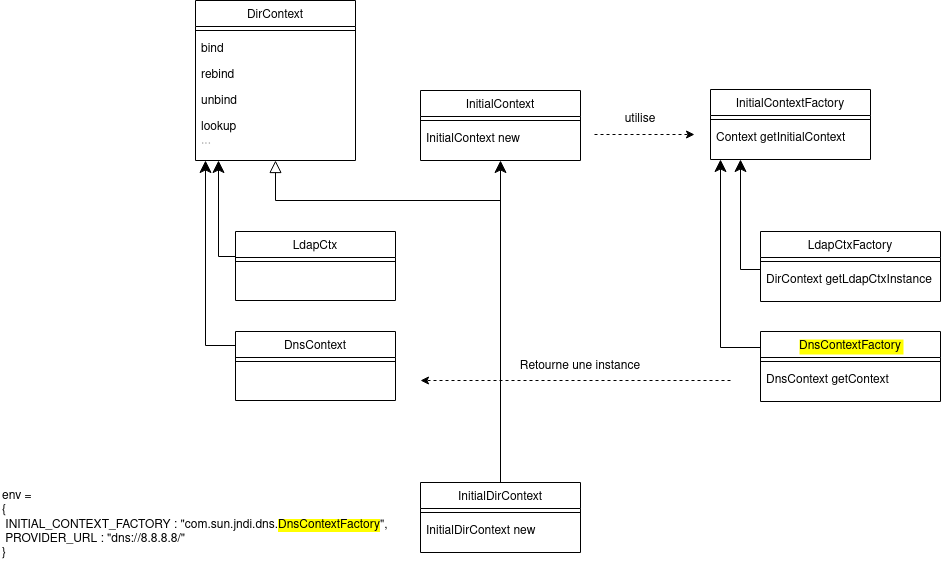

The diagram above was exported from draw.io. Its source (the exported page's mxGraphModel, read from the mxfile embedded in the PNG):
<mxGraphModel dx="1929" dy="561" grid="1" gridSize="10" guides="1" tooltips="1" connect="1" arrows="1" fold="1" page="1" pageScale="1" pageWidth="827" pageHeight="1169" math="0" shadow="0">
  <root>
    <mxCell id="WIyWlLk6GJQsqaUBKTNV-0" />
    <mxCell id="WIyWlLk6GJQsqaUBKTNV-1" parent="WIyWlLk6GJQsqaUBKTNV-0" />
    <mxCell id="zkfFHV4jXpPFQw0GAbJ--0" value="InitialContextFactory" style="swimlane;fontStyle=0;align=center;verticalAlign=top;childLayout=stackLayout;horizontal=1;startSize=26;horizontalStack=0;resizeParent=1;resizeLast=0;collapsible=1;marginBottom=0;rounded=0;shadow=0;strokeWidth=1;" parent="WIyWlLk6GJQsqaUBKTNV-1" vertex="1">
      <mxGeometry x="520" y="129" width="160" height="70" as="geometry">
        <mxRectangle x="230" y="140" width="160" height="26" as="alternateBounds" />
      </mxGeometry>
    </mxCell>
    <mxCell id="zkfFHV4jXpPFQw0GAbJ--4" value="" style="line;html=1;strokeWidth=1;align=left;verticalAlign=middle;spacingTop=-1;spacingLeft=3;spacingRight=3;rotatable=0;labelPosition=right;points=[];portConstraint=eastwest;" parent="zkfFHV4jXpPFQw0GAbJ--0" vertex="1">
      <mxGeometry y="26" width="160" height="8" as="geometry" />
    </mxCell>
    <mxCell id="zkfFHV4jXpPFQw0GAbJ--5" value="Context getInitialContext" style="text;align=left;verticalAlign=top;spacingLeft=4;spacingRight=4;overflow=hidden;rotatable=0;points=[[0,0.5],[1,0.5]];portConstraint=eastwest;" parent="zkfFHV4jXpPFQw0GAbJ--0" vertex="1">
      <mxGeometry y="34" width="160" height="26" as="geometry" />
    </mxCell>
    <mxCell id="zkfFHV4jXpPFQw0GAbJ--6" value="DnsContextFactory" style="swimlane;fontStyle=0;align=center;verticalAlign=top;childLayout=stackLayout;horizontal=1;startSize=26;horizontalStack=0;resizeParent=1;resizeLast=0;collapsible=1;marginBottom=0;rounded=0;shadow=0;strokeWidth=1;labelBackgroundColor=#FFFF00;" parent="WIyWlLk6GJQsqaUBKTNV-1" vertex="1">
      <mxGeometry x="570" y="371" width="180" height="70" as="geometry">
        <mxRectangle x="130" y="380" width="160" height="26" as="alternateBounds" />
      </mxGeometry>
    </mxCell>
    <mxCell id="zkfFHV4jXpPFQw0GAbJ--9" value="" style="line;html=1;strokeWidth=1;align=left;verticalAlign=middle;spacingTop=-1;spacingLeft=3;spacingRight=3;rotatable=0;labelPosition=right;points=[];portConstraint=eastwest;" parent="zkfFHV4jXpPFQw0GAbJ--6" vertex="1">
      <mxGeometry y="26" width="180" height="8" as="geometry" />
    </mxCell>
    <mxCell id="zkfFHV4jXpPFQw0GAbJ--11" value="DnsContext getContext" style="text;align=left;verticalAlign=top;spacingLeft=4;spacingRight=4;overflow=hidden;rotatable=0;points=[[0,0.5],[1,0.5]];portConstraint=eastwest;" parent="zkfFHV4jXpPFQw0GAbJ--6" vertex="1">
      <mxGeometry y="34" width="180" height="26" as="geometry" />
    </mxCell>
    <mxCell id="zkfFHV4jXpPFQw0GAbJ--12" value="" style="endArrow=classic;endSize=10;endFill=1;shadow=0;strokeWidth=1;rounded=0;edgeStyle=elbowEdgeStyle;elbow=vertical;exitX=0;exitY=0.5;exitDx=0;exitDy=0;" parent="WIyWlLk6GJQsqaUBKTNV-1" source="zkfFHV4jXpPFQw0GAbJ--11" edge="1">
      <mxGeometry width="160" relative="1" as="geometry">
        <mxPoint x="571" y="359" as="sourcePoint" />
        <mxPoint x="530" y="199" as="targetPoint" />
        <Array as="points">
          <mxPoint x="520" y="387" />
        </Array>
      </mxGeometry>
    </mxCell>
    <mxCell id="PTSrCNzMvrlWuMaU5__j-0" value="env =&lt;br&gt;&lt;div&gt;{ &lt;br&gt;&lt;/div&gt;&lt;div&gt;&amp;nbsp;INITIAL_CONTEXT_FACTORY : &quot;com.sun.jndi.dns.&lt;span style=&quot;background-color: rgb(255 , 255 , 0)&quot;&gt;DnsContextFactory&lt;/span&gt;&quot;,&lt;/div&gt;&lt;div&gt;&amp;nbsp;PROVIDER_URL : &quot;dns://8.8.8.8/&quot;&lt;/div&gt;&lt;div&gt;}&lt;br&gt;&lt;/div&gt;" style="text;whiteSpace=wrap;html=1;" vertex="1" parent="WIyWlLk6GJQsqaUBKTNV-1">
      <mxGeometry x="-190" y="522" width="400" height="70" as="geometry" />
    </mxCell>
    <mxCell id="PTSrCNzMvrlWuMaU5__j-1" value="InitialContext" style="swimlane;fontStyle=0;align=center;verticalAlign=top;childLayout=stackLayout;horizontal=1;startSize=26;horizontalStack=0;resizeParent=1;resizeLast=0;collapsible=1;marginBottom=0;rounded=0;shadow=0;strokeWidth=1;" vertex="1" parent="WIyWlLk6GJQsqaUBKTNV-1">
      <mxGeometry x="230" y="130" width="160" height="70" as="geometry">
        <mxRectangle x="230" y="140" width="160" height="26" as="alternateBounds" />
      </mxGeometry>
    </mxCell>
    <mxCell id="PTSrCNzMvrlWuMaU5__j-2" value="" style="line;html=1;strokeWidth=1;align=left;verticalAlign=middle;spacingTop=-1;spacingLeft=3;spacingRight=3;rotatable=0;labelPosition=right;points=[];portConstraint=eastwest;" vertex="1" parent="PTSrCNzMvrlWuMaU5__j-1">
      <mxGeometry y="26" width="160" height="8" as="geometry" />
    </mxCell>
    <mxCell id="PTSrCNzMvrlWuMaU5__j-3" value="InitialContext new" style="text;align=left;verticalAlign=top;spacingLeft=4;spacingRight=4;overflow=hidden;rotatable=0;points=[[0,0.5],[1,0.5]];portConstraint=eastwest;" vertex="1" parent="PTSrCNzMvrlWuMaU5__j-1">
      <mxGeometry y="34" width="160" height="26" as="geometry" />
    </mxCell>
    <mxCell id="PTSrCNzMvrlWuMaU5__j-4" value="InitialDirContext" style="swimlane;fontStyle=0;align=center;verticalAlign=top;childLayout=stackLayout;horizontal=1;startSize=26;horizontalStack=0;resizeParent=1;resizeLast=0;collapsible=1;marginBottom=0;rounded=0;shadow=0;strokeWidth=1;" vertex="1" parent="WIyWlLk6GJQsqaUBKTNV-1">
      <mxGeometry x="230" y="522" width="160" height="70" as="geometry">
        <mxRectangle x="130" y="380" width="160" height="26" as="alternateBounds" />
      </mxGeometry>
    </mxCell>
    <mxCell id="PTSrCNzMvrlWuMaU5__j-5" value="" style="line;html=1;strokeWidth=1;align=left;verticalAlign=middle;spacingTop=-1;spacingLeft=3;spacingRight=3;rotatable=0;labelPosition=right;points=[];portConstraint=eastwest;" vertex="1" parent="PTSrCNzMvrlWuMaU5__j-4">
      <mxGeometry y="26" width="160" height="8" as="geometry" />
    </mxCell>
    <mxCell id="PTSrCNzMvrlWuMaU5__j-6" value="InitialDirContext new" style="text;align=left;verticalAlign=top;spacingLeft=4;spacingRight=4;overflow=hidden;rotatable=0;points=[[0,0.5],[1,0.5]];portConstraint=eastwest;" vertex="1" parent="PTSrCNzMvrlWuMaU5__j-4">
      <mxGeometry y="34" width="160" height="26" as="geometry" />
    </mxCell>
    <mxCell id="PTSrCNzMvrlWuMaU5__j-7" value="" style="endArrow=classic;endSize=10;endFill=1;shadow=0;strokeWidth=1;rounded=0;edgeStyle=elbowEdgeStyle;elbow=vertical;" edge="1" parent="WIyWlLk6GJQsqaUBKTNV-1" source="PTSrCNzMvrlWuMaU5__j-4" target="PTSrCNzMvrlWuMaU5__j-1">
      <mxGeometry width="160" relative="1" as="geometry">
        <mxPoint x="210" y="213" as="sourcePoint" />
        <mxPoint x="210" y="213" as="targetPoint" />
      </mxGeometry>
    </mxCell>
    <mxCell id="PTSrCNzMvrlWuMaU5__j-8" value="DirContext" style="swimlane;fontStyle=0;align=center;verticalAlign=top;childLayout=stackLayout;horizontal=1;startSize=26;horizontalStack=0;resizeParent=1;resizeLast=0;collapsible=1;marginBottom=0;rounded=0;shadow=0;strokeWidth=1;" vertex="1" parent="WIyWlLk6GJQsqaUBKTNV-1">
      <mxGeometry x="5" y="40" width="160" height="160" as="geometry">
        <mxRectangle x="230" y="140" width="160" height="26" as="alternateBounds" />
      </mxGeometry>
    </mxCell>
    <mxCell id="PTSrCNzMvrlWuMaU5__j-9" value="" style="line;html=1;strokeWidth=1;align=left;verticalAlign=middle;spacingTop=-1;spacingLeft=3;spacingRight=3;rotatable=0;labelPosition=right;points=[];portConstraint=eastwest;" vertex="1" parent="PTSrCNzMvrlWuMaU5__j-8">
      <mxGeometry y="26" width="160" height="8" as="geometry" />
    </mxCell>
    <mxCell id="PTSrCNzMvrlWuMaU5__j-10" value="bind" style="text;align=left;verticalAlign=top;spacingLeft=4;spacingRight=4;overflow=hidden;rotatable=0;points=[[0,0.5],[1,0.5]];portConstraint=eastwest;" vertex="1" parent="PTSrCNzMvrlWuMaU5__j-8">
      <mxGeometry y="34" width="160" height="26" as="geometry" />
    </mxCell>
    <mxCell id="PTSrCNzMvrlWuMaU5__j-12" value="rebind" style="text;align=left;verticalAlign=top;spacingLeft=4;spacingRight=4;overflow=hidden;rotatable=0;points=[[0,0.5],[1,0.5]];portConstraint=eastwest;" vertex="1" parent="PTSrCNzMvrlWuMaU5__j-8">
      <mxGeometry y="60" width="160" height="26" as="geometry" />
    </mxCell>
    <mxCell id="PTSrCNzMvrlWuMaU5__j-13" value="unbind" style="text;align=left;verticalAlign=top;spacingLeft=4;spacingRight=4;overflow=hidden;rotatable=0;points=[[0,0.5],[1,0.5]];portConstraint=eastwest;" vertex="1" parent="PTSrCNzMvrlWuMaU5__j-8">
      <mxGeometry y="86" width="160" height="26" as="geometry" />
    </mxCell>
    <mxCell id="PTSrCNzMvrlWuMaU5__j-14" value="lookup&#10;...&#10;" style="text;align=left;verticalAlign=top;spacingLeft=4;spacingRight=4;overflow=hidden;rotatable=0;points=[[0,0.5],[1,0.5]];portConstraint=eastwest;" vertex="1" parent="PTSrCNzMvrlWuMaU5__j-8">
      <mxGeometry y="112" width="160" height="26" as="geometry" />
    </mxCell>
    <mxCell id="PTSrCNzMvrlWuMaU5__j-11" value="" style="endArrow=block;endSize=10;endFill=0;shadow=0;strokeWidth=1;rounded=0;edgeStyle=elbowEdgeStyle;elbow=vertical;entryX=0.5;entryY=1;entryDx=0;entryDy=0;exitX=0.5;exitY=0;exitDx=0;exitDy=0;" edge="1" parent="WIyWlLk6GJQsqaUBKTNV-1" source="PTSrCNzMvrlWuMaU5__j-4" target="PTSrCNzMvrlWuMaU5__j-8">
      <mxGeometry width="160" relative="1" as="geometry">
        <mxPoint x="209" y="275" as="sourcePoint" />
        <mxPoint x="320" y="210" as="targetPoint" />
        <Array as="points">
          <mxPoint x="180" y="240" />
        </Array>
      </mxGeometry>
    </mxCell>
    <mxCell id="PTSrCNzMvrlWuMaU5__j-15" value="LdapCtx" style="swimlane;fontStyle=0;align=center;verticalAlign=top;childLayout=stackLayout;horizontal=1;startSize=26;horizontalStack=0;resizeParent=1;resizeLast=0;collapsible=1;marginBottom=0;rounded=0;shadow=0;strokeWidth=1;" vertex="1" parent="WIyWlLk6GJQsqaUBKTNV-1">
      <mxGeometry x="45" y="271" width="160" height="69" as="geometry">
        <mxRectangle x="130" y="380" width="160" height="26" as="alternateBounds" />
      </mxGeometry>
    </mxCell>
    <mxCell id="PTSrCNzMvrlWuMaU5__j-16" value="" style="line;html=1;strokeWidth=1;align=left;verticalAlign=middle;spacingTop=-1;spacingLeft=3;spacingRight=3;rotatable=0;labelPosition=right;points=[];portConstraint=eastwest;" vertex="1" parent="PTSrCNzMvrlWuMaU5__j-15">
      <mxGeometry y="26" width="160" height="8" as="geometry" />
    </mxCell>
    <mxCell id="PTSrCNzMvrlWuMaU5__j-21" value="DnsContext" style="swimlane;fontStyle=0;align=center;verticalAlign=top;childLayout=stackLayout;horizontal=1;startSize=26;horizontalStack=0;resizeParent=1;resizeLast=0;collapsible=1;marginBottom=0;rounded=0;shadow=0;strokeWidth=1;" vertex="1" parent="WIyWlLk6GJQsqaUBKTNV-1">
      <mxGeometry x="45" y="371" width="160" height="69" as="geometry">
        <mxRectangle x="130" y="380" width="160" height="26" as="alternateBounds" />
      </mxGeometry>
    </mxCell>
    <mxCell id="PTSrCNzMvrlWuMaU5__j-22" value="" style="line;html=1;strokeWidth=1;align=left;verticalAlign=middle;spacingTop=-1;spacingLeft=3;spacingRight=3;rotatable=0;labelPosition=right;points=[];portConstraint=eastwest;" vertex="1" parent="PTSrCNzMvrlWuMaU5__j-21">
      <mxGeometry y="26" width="160" height="8" as="geometry" />
    </mxCell>
    <mxCell id="PTSrCNzMvrlWuMaU5__j-23" value="" style="endArrow=classic;endSize=10;endFill=1;shadow=0;strokeWidth=1;rounded=0;edgeStyle=elbowEdgeStyle;elbow=vertical;exitX=0;exitY=0.5;exitDx=0;exitDy=0;" edge="1" parent="WIyWlLk6GJQsqaUBKTNV-1" source="PTSrCNzMvrlWuMaU5__j-15">
      <mxGeometry width="160" relative="1" as="geometry">
        <mxPoint x="48" y="318" as="sourcePoint" />
        <mxPoint x="28" y="200" as="targetPoint" />
        <Array as="points">
          <mxPoint x="28" y="296" />
        </Array>
      </mxGeometry>
    </mxCell>
    <mxCell id="PTSrCNzMvrlWuMaU5__j-24" value="" style="endArrow=classic;endSize=10;endFill=1;shadow=0;strokeWidth=1;rounded=0;edgeStyle=elbowEdgeStyle;elbow=vertical;exitX=0;exitY=0.5;exitDx=0;exitDy=0;" edge="1" parent="WIyWlLk6GJQsqaUBKTNV-1" source="PTSrCNzMvrlWuMaU5__j-21">
      <mxGeometry width="160" relative="1" as="geometry">
        <mxPoint x="35" y="317.5" as="sourcePoint" />
        <mxPoint x="15" y="200" as="targetPoint" />
        <Array as="points">
          <mxPoint x="25" y="385" />
        </Array>
      </mxGeometry>
    </mxCell>
    <mxCell id="PTSrCNzMvrlWuMaU5__j-25" value="LdapCtxFactory" style="swimlane;fontStyle=0;align=center;verticalAlign=top;childLayout=stackLayout;horizontal=1;startSize=26;horizontalStack=0;resizeParent=1;resizeLast=0;collapsible=1;marginBottom=0;rounded=0;shadow=0;strokeWidth=1;" vertex="1" parent="WIyWlLk6GJQsqaUBKTNV-1">
      <mxGeometry x="570" y="271" width="180" height="70" as="geometry">
        <mxRectangle x="130" y="380" width="160" height="26" as="alternateBounds" />
      </mxGeometry>
    </mxCell>
    <mxCell id="PTSrCNzMvrlWuMaU5__j-26" value="" style="line;html=1;strokeWidth=1;align=left;verticalAlign=middle;spacingTop=-1;spacingLeft=3;spacingRight=3;rotatable=0;labelPosition=right;points=[];portConstraint=eastwest;" vertex="1" parent="PTSrCNzMvrlWuMaU5__j-25">
      <mxGeometry y="26" width="180" height="8" as="geometry" />
    </mxCell>
    <mxCell id="PTSrCNzMvrlWuMaU5__j-27" value="DirContext getLdapCtxInstance" style="text;align=left;verticalAlign=top;spacingLeft=4;spacingRight=4;overflow=hidden;rotatable=0;points=[[0,0.5],[1,0.5]];portConstraint=eastwest;" vertex="1" parent="PTSrCNzMvrlWuMaU5__j-25">
      <mxGeometry y="34" width="180" height="26" as="geometry" />
    </mxCell>
    <mxCell id="PTSrCNzMvrlWuMaU5__j-28" value="" style="endArrow=classic;endSize=10;endFill=1;shadow=0;strokeWidth=1;rounded=0;edgeStyle=elbowEdgeStyle;elbow=vertical;exitX=0;exitY=0.5;exitDx=0;exitDy=0;" edge="1" parent="WIyWlLk6GJQsqaUBKTNV-1" source="PTSrCNzMvrlWuMaU5__j-27">
      <mxGeometry width="160" relative="1" as="geometry">
        <mxPoint x="580" y="387" as="sourcePoint" />
        <mxPoint x="550" y="199" as="targetPoint" />
        <Array as="points">
          <mxPoint x="550" y="309" />
        </Array>
      </mxGeometry>
    </mxCell>
    <mxCell id="PTSrCNzMvrlWuMaU5__j-29" value="" style="endArrow=classic;html=1;rounded=0;dashed=1;" edge="1" parent="WIyWlLk6GJQsqaUBKTNV-1">
      <mxGeometry width="50" height="50" relative="1" as="geometry">
        <mxPoint x="404" y="174" as="sourcePoint" />
        <mxPoint x="504" y="174" as="targetPoint" />
      </mxGeometry>
    </mxCell>
    <mxCell id="PTSrCNzMvrlWuMaU5__j-31" value="utilise" style="text;html=1;strokeColor=none;fillColor=none;align=center;verticalAlign=middle;whiteSpace=wrap;rounded=0;labelBackgroundColor=#FFFFFF;" vertex="1" parent="WIyWlLk6GJQsqaUBKTNV-1">
      <mxGeometry x="420" y="144" width="60" height="30" as="geometry" />
    </mxCell>
    <mxCell id="PTSrCNzMvrlWuMaU5__j-32" value="" style="endArrow=classic;html=1;rounded=0;dashed=1;" edge="1" parent="WIyWlLk6GJQsqaUBKTNV-1">
      <mxGeometry width="50" height="50" relative="1" as="geometry">
        <mxPoint x="540" y="420" as="sourcePoint" />
        <mxPoint x="230" y="420" as="targetPoint" />
      </mxGeometry>
    </mxCell>
    <mxCell id="PTSrCNzMvrlWuMaU5__j-33" value="Retourne une instance" style="text;html=1;strokeColor=none;fillColor=none;align=center;verticalAlign=middle;whiteSpace=wrap;rounded=0;labelBackgroundColor=#FFFFFF;" vertex="1" parent="WIyWlLk6GJQsqaUBKTNV-1">
      <mxGeometry x="310" y="391" width="160" height="30" as="geometry" />
    </mxCell>
  </root>
</mxGraphModel>